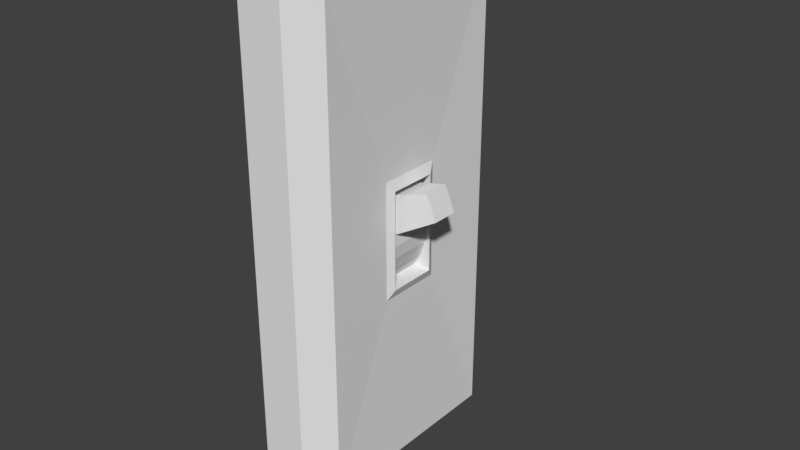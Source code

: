 # Source: Switch.blend  (saved by Blender 2.78.0; exported with 4.5.12 LTS)
import bpy
from mathutils import Matrix  # noqa: F401  (used for matrix-valued properties, if any)

bpy.ops.wm.read_factory_settings(use_empty=True)
scene = bpy.context.scene
scene.name = 'Scene'

# ---- collections
col_collection_1 = bpy.data.collections.new('Collection 1'); scene.collection.children.link(col_collection_1)

# ---- materials (node trees are filled in below, after node groups)
mat_material = bpy.data.materials.new('Material')
mat_material.alpha_threshold = 0.0
mat_material.roughness = 0.5
mat_material.line_color = (0.0, 0.0, 0.0, 1.0)

# ---- material node trees

# ---- world
world_world = bpy.data.worlds.new('World'); scene.world = world_world
world_world.color = (0.05088, 0.05088, 0.05088)
world_world.use_sun_shadow = False
world_world.sun_shadow_jitter_overblur = 0.0
world_world.cycles.sampling_method = 'MANUAL'

# ---- meshes
me_cube_002 = bpy.data.meshes.new('Cube.002')
me_cube_002.from_pydata([(2.629, 0.5312, 0.3939), (2.624, 0.5312, -0.2725), (1.122, 0.7144, 0.587), (1.115, 0.7144, -0.4458), (1.122, -0.3184, 0.587), (1.115, -0.3184, -0.4458), (2.629, -0.1352, 0.3939), (2.624, -0.1352, -0.2725), (0.1133, 1.705, 1.686), (0.1133, -1.754, 1.686), (0.4373, 1.705, 1.586), (0.4373, -1.754, 1.586), (0.7354, 1.705, 1.424), (0.7354, -1.754, 1.424), (0.9962, 1.705, 1.208), (0.9962, -1.754, 1.208), (1.21, 1.705, 0.9443), (1.21, -1.754, 0.9443), (1.368, 1.705, 0.6443), (1.368, -1.754, 0.6443), (1.464, 1.705, 0.3193), (1.464, -1.754, 0.3193), (1.496, 1.705, -0.01837), (1.496, -1.754, -0.01837), (1.46, 1.705, -0.3556), (1.46, -1.754, -0.3556), (1.36, 1.705, -0.6795), (1.36, -1.754, -0.6795), (1.198, 1.705, -0.9776), (1.198, -1.754, -0.9776), (0.9818, 1.705, -1.238), (0.9818, -1.754, -1.238), (0.7185, 1.705, -1.452), (0.7185, -1.754, -1.452), (0.4185, 1.705, -1.61), (0.4185, -1.754, -1.61), (0.09342, 1.705, -1.707), (0.09342, -1.754, -1.707)], [], [(3, 2, 0, 1), (5, 4, 2, 3), (0, 2, 4, 6), (3, 1, 7, 5), (7, 6, 4, 5), (1, 0, 6, 7), (8, 9, 11, 10), (10, 11, 13, 12), (12, 13, 15, 14), (14, 15, 17, 16), (16, 17, 19, 18), (18, 19, 21, 20), (20, 21, 23, 22), (22, 23, 25, 24), (24, 25, 27, 26), (26, 27, 29, 28), (28, 29, 31, 30), (30, 31, 33, 32), (32, 33, 35, 34), (34, 35, 37, 36)])
me_cube_002.materials.append(mat_material)
me_cube_002.use_remesh_preserve_volume = False
me_cube_002.use_remesh_preserve_attributes = False
me_cube_002.use_mirror_vertex_groups = False
me_cube_002.update()
me_cube_001 = bpy.data.meshes.new('Cube.001')
me_cube_001.from_pydata([(-1.0, 3.0, -2.0), (-1.0, 3.0, 12.0), (-1.0, -3.0, -2.0), (-1.0, -3.0, 12.0), (0.9321, 0.8227, 6.434), (0.9321, 0.8227, 3.442), (0.9321, -0.8092, 6.434), (0.9321, -0.8092, 3.442), (0.09587, 0.6806, 6.173), (0.09587, 0.6806, 3.702), (0.09587, -0.6671, 6.173), (0.09587, -0.6671, 3.702), (1.028, 0.6243, 6.173), (1.028, 0.6243, 3.68), (1.028, -0.6109, 6.173), (1.028, -0.6109, 3.68), (0.1742, 3.0, 12.0), (0.988, 2.609, 11.0), (0.988, 2.609, -1.026), (0.1742, 3.0, -2.0), (0.1742, -3.0, 12.0), (0.988, -2.606, 11.0), (0.988, -2.606, -1.026), (0.1742, -3.0, -2.0)], [], [(20, 16, 1, 3), (21, 22, 7, 6), (22, 18, 5, 7), (0, 2, 3, 1), (17, 21, 6, 4), (18, 17, 4, 5), (19, 23, 2, 0), (20, 3, 2, 23), (8, 10, 11, 9), (4, 6, 14, 12), (6, 7, 15, 14), (7, 5, 13, 15), (5, 4, 12, 13), (10, 8, 12, 14), (11, 10, 14, 15), (9, 13, 12, 8), (11, 15, 13, 9), (17, 18, 19, 16), (16, 20, 21, 17), (18, 22, 23, 19), (20, 23, 22, 21), (16, 19, 0, 1)])
me_cube_001.materials.append(mat_material)
me_cube_001.use_remesh_preserve_volume = False
me_cube_001.use_remesh_preserve_attributes = False
me_cube_001.use_mirror_vertex_groups = False
me_cube_001.update()

# ---- objects
ob_switch = bpy.data.objects.new('Switch', me_cube_002)
ob_block = bpy.data.objects.new('Block', me_cube_001)

# ---- transforms, parenting, visibility, modifiers, constraints
ob_switch.location = (-0.06061, -0.01685, 0.4818)
ob_switch.rotation_euler = (0.0, -0.3972, 0.0)
ob_switch.scale = (0.1, 0.1, 0.1)
ob_switch.lock_rotations_4d = False
ob_switch.empty_display_type = 'ARROWS'
ob_switch.lineart.crease_threshold = 0.0
ob_block.location = (0.0, 0.0, 0.0)
ob_block.scale = (0.1, 0.1, 0.1)
ob_block.lock_rotations_4d = False
ob_block.empty_display_type = 'ARROWS'
ob_block.lineart.crease_threshold = 0.0

# ---- collection membership
col_collection_1.objects.link(ob_switch)
col_collection_1.objects.link(ob_block)

# ---- scene / render settings (as saved in the file)
scene.frame_start = 1; scene.frame_end = 60; scene.frame_set(0)
scene.render.engine = 'CYCLES'
scene.render.resolution_percentage = 50
scene.render.fps = 30
scene.render.dither_intensity = 0.0
scene.cycles.use_denoising = False
scene.cycles.samples = 128
scene.cycles.sampling_pattern = 'TABULATED_SOBOL'
scene.cycles.light_sampling_threshold = 0.0
scene.cycles.use_adaptive_sampling = False
scene.cycles.use_light_tree = False
scene.cycles.blur_glossy = 0.0
scene.cycles.sample_clamp_indirect = 0.0
scene.view_settings.view_transform = 'Standard'
bpy.context.view_layer.update()

# ---- added for rendering (the .blend has no active camera and no usable light): camera, sun
cam_auto = bpy.data.cameras.new('AutoCamera')
cam_auto.lens = 50.0
cam_auto.sensor_width = 36.0
cam_auto.clip_end = 1000.0
ob_auto_camera = bpy.data.objects.new('AutoCamera', cam_auto)
scene.collection.objects.link(ob_auto_camera)
ob_auto_camera.location = (1.51446, -1.739, 1.65933)
ob_auto_camera.rotation_euler = (1.09748, -7.21219e-08, 0.694738)
scene.camera = ob_auto_camera
light_auto_sun = bpy.data.lights.new('AutoSun', 'SUN')
light_auto_sun.energy = 3.0
light_auto_sun.angle = 0.0523599
ob_auto_sun = bpy.data.objects.new('AutoSun', light_auto_sun)
scene.collection.objects.link(ob_auto_sun)
ob_auto_sun.rotation_euler = (0.872665, 0.174533, 0.523599)
bpy.context.view_layer.update()
